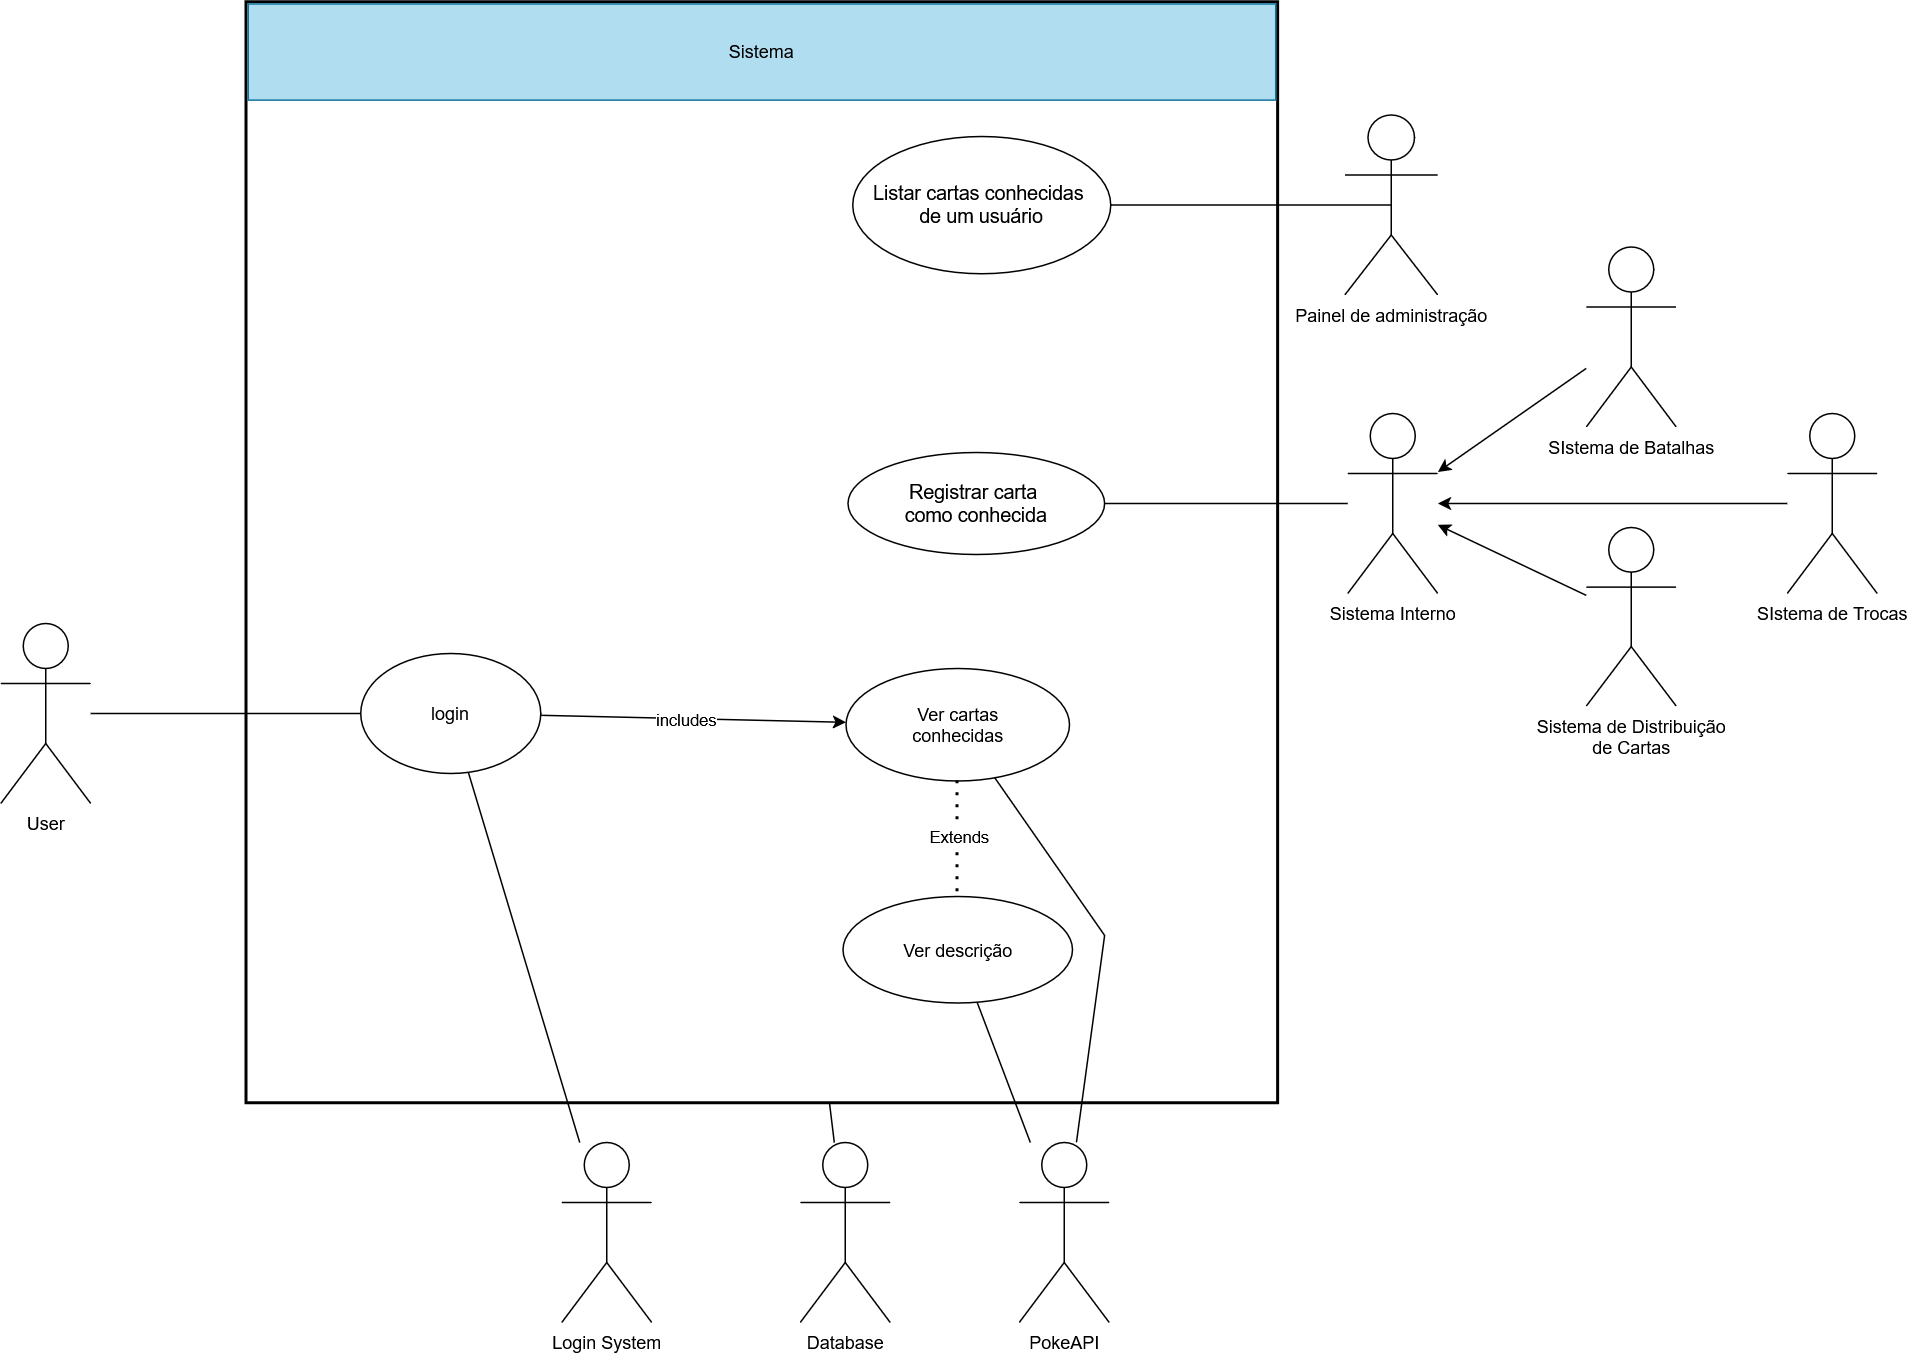

The diagram above was exported from draw.io. Its source (the exported page's mxGraphModel, read from the mxfile embedded in the PNG):
<mxGraphModel dx="2261" dy="1976" grid="0" gridSize="10" guides="1" tooltips="1" connect="1" arrows="1" fold="1" page="1" pageScale="1" pageWidth="827" pageHeight="1169" math="0" shadow="0">
  <root>
    <mxCell id="0" />
    <mxCell id="1" parent="0" />
    <mxCell id="3mgcNvwlUa6uyupXdv2m-16" value="" style="group" vertex="1" connectable="0" parent="1">
      <mxGeometry x="-126" y="-194" width="687.76" height="734" as="geometry" />
    </mxCell>
    <mxCell id="3BvIWiI5b7FeETz1FpDd-2" value="" style="rounded=0;whiteSpace=wrap;html=1;fillColor=none;fontColor=#333333;strokeColor=default;gradientColor=default;strokeWidth=2;" parent="3mgcNvwlUa6uyupXdv2m-16" vertex="1">
      <mxGeometry width="687.76" height="734" as="geometry" />
    </mxCell>
    <mxCell id="O1vEUy3b2Z1Sy7rAHCzA-2" value="Sistema" style="rounded=0;whiteSpace=wrap;html=1;fillColor=#b1ddf0;strokeColor=#10739e;" parent="3mgcNvwlUa6uyupXdv2m-16" vertex="1">
      <mxGeometry x="1" y="1" width="685" height="64.09" as="geometry" />
    </mxCell>
    <mxCell id="1_GrfN6lx1Ri8T6vxUX--8" value="&lt;div&gt;&lt;font style=&quot;font-size: 13px;&quot;&gt;Listar cartas conhecidas&amp;nbsp;&lt;/font&gt;&lt;/div&gt;&lt;div&gt;&lt;font style=&quot;font-size: 13px;&quot;&gt;de um usuário&lt;/font&gt;&lt;/div&gt;" style="ellipse;whiteSpace=wrap;html=1;" parent="3mgcNvwlUa6uyupXdv2m-16" vertex="1">
      <mxGeometry x="404" y="89.25" width="172" height="91.5" as="geometry" />
    </mxCell>
    <mxCell id="O1vEUy3b2Z1Sy7rAHCzA-7" value="&lt;div&gt;&lt;font style=&quot;font-size: 13px;&quot;&gt;Registrar carta&amp;nbsp;&lt;/font&gt;&lt;/div&gt;&lt;div&gt;&lt;font style=&quot;font-size: 13px;&quot;&gt;como conhecida&lt;/font&gt;&lt;/div&gt;" style="ellipse;whiteSpace=wrap;html=1;" parent="3mgcNvwlUa6uyupXdv2m-16" vertex="1">
      <mxGeometry x="400.9" y="300" width="171.1" height="68" as="geometry" />
    </mxCell>
    <mxCell id="O1vEUy3b2Z1Sy7rAHCzA-6" value="&lt;div&gt;Ver cartas&lt;/div&gt;&lt;div&gt;conhecidas&lt;/div&gt;" style="ellipse;whiteSpace=wrap;html=1;" parent="3mgcNvwlUa6uyupXdv2m-16" vertex="1">
      <mxGeometry x="399.5" y="444" width="149" height="75" as="geometry" />
    </mxCell>
    <mxCell id="O1vEUy3b2Z1Sy7rAHCzA-5" value="Ver descrição" style="ellipse;whiteSpace=wrap;html=1;" parent="3mgcNvwlUa6uyupXdv2m-16" vertex="1">
      <mxGeometry x="397.5" y="596" width="153" height="71" as="geometry" />
    </mxCell>
    <mxCell id="HnEmCIVy2MWfUAyPsoEw-1" value="" style="endArrow=none;dashed=1;html=1;dashPattern=1 3;strokeWidth=2;rounded=0;" parent="3mgcNvwlUa6uyupXdv2m-16" source="O1vEUy3b2Z1Sy7rAHCzA-6" target="O1vEUy3b2Z1Sy7rAHCzA-5" edge="1">
      <mxGeometry width="50" height="50" relative="1" as="geometry">
        <mxPoint x="349" y="736" as="sourcePoint" />
        <mxPoint x="399" y="686" as="targetPoint" />
      </mxGeometry>
    </mxCell>
    <mxCell id="HnEmCIVy2MWfUAyPsoEw-2" value="Extends" style="edgeLabel;html=1;align=center;verticalAlign=middle;resizable=0;points=[];" parent="HnEmCIVy2MWfUAyPsoEw-1" vertex="1" connectable="0">
      <mxGeometry x="-0.0494" relative="1" as="geometry">
        <mxPoint as="offset" />
      </mxGeometry>
    </mxCell>
    <mxCell id="O1vEUy3b2Z1Sy7rAHCzA-14" value="" style="endArrow=classic;html=1;rounded=0;" parent="1" source="BpEbCl-WBfouFqTlZqUs-3" target="O1vEUy3b2Z1Sy7rAHCzA-6" edge="1">
      <mxGeometry width="50" height="50" relative="1" as="geometry">
        <mxPoint x="150.03999999999996" y="300" as="sourcePoint" />
        <mxPoint x="440" y="180" as="targetPoint" />
      </mxGeometry>
    </mxCell>
    <mxCell id="BpEbCl-WBfouFqTlZqUs-5" value="includes" style="edgeLabel;html=1;align=center;verticalAlign=middle;resizable=0;points=[];" parent="O1vEUy3b2Z1Sy7rAHCzA-14" vertex="1" connectable="0">
      <mxGeometry x="-0.0515" relative="1" as="geometry">
        <mxPoint as="offset" />
      </mxGeometry>
    </mxCell>
    <mxCell id="zpz4bwAVKzqnPamZGLZL-1" value="&lt;div&gt;User&lt;/div&gt;" style="shape=umlActor;verticalLabelPosition=bottom;verticalAlign=top;html=1;outlineConnect=0;" parent="1" vertex="1">
      <mxGeometry x="-290" y="220" width="60" height="120" as="geometry" />
    </mxCell>
    <mxCell id="zpz4bwAVKzqnPamZGLZL-2" value="Sistema de Distribuição &lt;br&gt;de Cartas" style="shape=umlActor;verticalLabelPosition=bottom;verticalAlign=top;html=1;outlineConnect=0;" parent="1" vertex="1">
      <mxGeometry x="767" y="156" width="60" height="119" as="geometry" />
    </mxCell>
    <mxCell id="3mgcNvwlUa6uyupXdv2m-13" style="rounded=0;orthogonalLoop=1;jettySize=auto;html=1;endArrow=none;endFill=0;" edge="1" parent="1" source="BpEbCl-WBfouFqTlZqUs-3" target="BpEbCl-WBfouFqTlZqUs-8">
      <mxGeometry relative="1" as="geometry" />
    </mxCell>
    <mxCell id="BpEbCl-WBfouFqTlZqUs-3" value="login" style="ellipse;whiteSpace=wrap;html=1;" parent="1" vertex="1">
      <mxGeometry x="-50" y="240" width="120" height="80" as="geometry" />
    </mxCell>
    <mxCell id="BpEbCl-WBfouFqTlZqUs-7" value="" style="endArrow=none;html=1;rounded=0;entryX=0;entryY=0.5;entryDx=0;entryDy=0;" parent="1" source="zpz4bwAVKzqnPamZGLZL-1" target="BpEbCl-WBfouFqTlZqUs-3" edge="1">
      <mxGeometry width="50" height="50" relative="1" as="geometry">
        <mxPoint x="160" y="380" as="sourcePoint" />
        <mxPoint x="210" y="330" as="targetPoint" />
      </mxGeometry>
    </mxCell>
    <mxCell id="BpEbCl-WBfouFqTlZqUs-8" value="Login System" style="shape=umlActor;verticalLabelPosition=bottom;verticalAlign=top;html=1;outlineConnect=0;" parent="1" vertex="1">
      <mxGeometry x="84" y="566" width="60" height="120" as="geometry" />
    </mxCell>
    <mxCell id="BpEbCl-WBfouFqTlZqUs-12" value="PokeAPI" style="shape=umlActor;verticalLabelPosition=bottom;verticalAlign=top;html=1;outlineConnect=0;" parent="1" vertex="1">
      <mxGeometry x="389" y="566" width="60" height="120" as="geometry" />
    </mxCell>
    <mxCell id="BpEbCl-WBfouFqTlZqUs-16" value="" style="endArrow=none;html=1;rounded=0;" parent="1" source="O1vEUy3b2Z1Sy7rAHCzA-5" target="BpEbCl-WBfouFqTlZqUs-12" edge="1">
      <mxGeometry width="50" height="50" relative="1" as="geometry">
        <mxPoint x="550" y="460" as="sourcePoint" />
        <mxPoint x="600" y="410" as="targetPoint" />
      </mxGeometry>
    </mxCell>
    <mxCell id="BpEbCl-WBfouFqTlZqUs-17" value="" style="endArrow=none;html=1;rounded=0;" parent="1" source="O1vEUy3b2Z1Sy7rAHCzA-6" target="BpEbCl-WBfouFqTlZqUs-12" edge="1">
      <mxGeometry width="50" height="50" relative="1" as="geometry">
        <mxPoint x="570" y="430" as="sourcePoint" />
        <mxPoint x="620" y="380" as="targetPoint" />
        <Array as="points">
          <mxPoint x="446" y="428" />
        </Array>
      </mxGeometry>
    </mxCell>
    <mxCell id="BpEbCl-WBfouFqTlZqUs-20" value="" style="endArrow=none;html=1;rounded=0;endFill=0;startArrow=classic;startFill=1;" parent="1" source="3mgcNvwlUa6uyupXdv2m-3" target="zpz4bwAVKzqnPamZGLZL-2" edge="1">
      <mxGeometry width="50" height="50" relative="1" as="geometry">
        <mxPoint x="530" y="370" as="sourcePoint" />
        <mxPoint x="580" y="320" as="targetPoint" />
      </mxGeometry>
    </mxCell>
    <mxCell id="BpEbCl-WBfouFqTlZqUs-21" value="SIstema de Trocas" style="shape=umlActor;verticalLabelPosition=bottom;verticalAlign=top;html=1;outlineConnect=0;" parent="1" vertex="1">
      <mxGeometry x="901" y="80" width="60" height="120" as="geometry" />
    </mxCell>
    <mxCell id="xO7m7t7vxZ30Iy4-BSY3-1" value="SIstema de Batalhas" style="shape=umlActor;verticalLabelPosition=bottom;verticalAlign=top;html=1;outlineConnect=0;" parent="1" vertex="1">
      <mxGeometry x="767" y="-31" width="60" height="120" as="geometry" />
    </mxCell>
    <mxCell id="1_GrfN6lx1Ri8T6vxUX--1" value="Painel de administração" style="shape=umlActor;verticalLabelPosition=bottom;verticalAlign=top;html=1;outlineConnect=0;" parent="1" vertex="1">
      <mxGeometry x="606" y="-119" width="62" height="120" as="geometry" />
    </mxCell>
    <mxCell id="1_GrfN6lx1Ri8T6vxUX--10" value="" style="endArrow=none;html=1;rounded=0;entryX=0.5;entryY=0.5;entryDx=0;entryDy=0;entryPerimeter=0;exitX=1;exitY=0.5;exitDx=0;exitDy=0;" parent="1" source="1_GrfN6lx1Ri8T6vxUX--8" target="1_GrfN6lx1Ri8T6vxUX--1" edge="1">
      <mxGeometry width="50" height="50" relative="1" as="geometry">
        <mxPoint x="231" y="-359" as="sourcePoint" />
        <mxPoint x="281" y="-409" as="targetPoint" />
      </mxGeometry>
    </mxCell>
    <mxCell id="3mgcNvwlUa6uyupXdv2m-2" style="rounded=0;orthogonalLoop=1;jettySize=auto;html=1;endArrow=none;endFill=0;" edge="1" parent="1" source="3mgcNvwlUa6uyupXdv2m-1" target="3BvIWiI5b7FeETz1FpDd-2">
      <mxGeometry relative="1" as="geometry" />
    </mxCell>
    <mxCell id="3mgcNvwlUa6uyupXdv2m-1" value="Database" style="shape=umlActor;verticalLabelPosition=bottom;verticalAlign=top;html=1;outlineConnect=0;" vertex="1" parent="1">
      <mxGeometry x="243" y="566" width="60" height="120" as="geometry" />
    </mxCell>
    <mxCell id="3mgcNvwlUa6uyupXdv2m-3" value="Sistema Interno" style="shape=umlActor;verticalLabelPosition=bottom;verticalAlign=top;html=1;outlineConnect=0;" vertex="1" parent="1">
      <mxGeometry x="608" y="80" width="60" height="120" as="geometry" />
    </mxCell>
    <mxCell id="3mgcNvwlUa6uyupXdv2m-4" value="" style="endArrow=none;html=1;rounded=0;endFill=0;startArrow=classic;startFill=1;" edge="1" parent="1" source="3mgcNvwlUa6uyupXdv2m-3" target="BpEbCl-WBfouFqTlZqUs-21">
      <mxGeometry width="50" height="50" relative="1" as="geometry">
        <mxPoint x="654" y="11" as="sourcePoint" />
        <mxPoint x="843" y="226" as="targetPoint" />
      </mxGeometry>
    </mxCell>
    <mxCell id="3mgcNvwlUa6uyupXdv2m-5" value="" style="endArrow=none;html=1;rounded=0;endFill=0;startArrow=classic;startFill=1;" edge="1" parent="1" source="3mgcNvwlUa6uyupXdv2m-3" target="xO7m7t7vxZ30Iy4-BSY3-1">
      <mxGeometry width="50" height="50" relative="1" as="geometry">
        <mxPoint x="561" y="-122" as="sourcePoint" />
        <mxPoint x="750" y="-29" as="targetPoint" />
      </mxGeometry>
    </mxCell>
    <mxCell id="3mgcNvwlUa6uyupXdv2m-6" style="rounded=0;orthogonalLoop=1;jettySize=auto;html=1;endArrow=none;endFill=0;" edge="1" parent="1" source="O1vEUy3b2Z1Sy7rAHCzA-7" target="3mgcNvwlUa6uyupXdv2m-3">
      <mxGeometry relative="1" as="geometry" />
    </mxCell>
  </root>
</mxGraphModel>